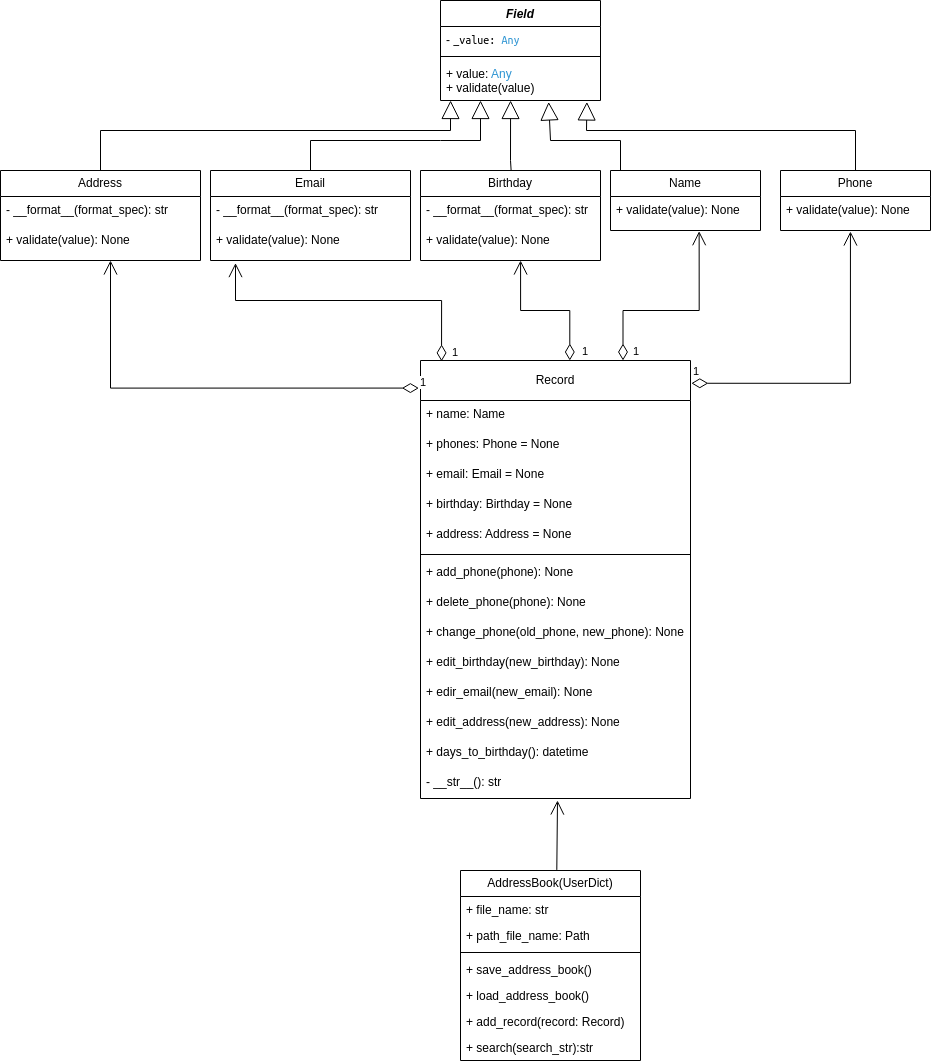

The diagram above was exported from draw.io. Its source (the exported page's mxGraphModel, read from the mxfile embedded in the PNG):
<mxGraphModel dx="1830" dy="728" grid="1" gridSize="10" guides="1" tooltips="1" connect="1" arrows="1" fold="1" page="1" pageScale="1" pageWidth="827" pageHeight="1169" math="0" shadow="0">
  <root>
    <mxCell id="0" />
    <mxCell id="1" parent="0" />
    <mxCell id="-YCoHplx3qc2lhAXi31R-8" value="&lt;i style=&quot;&quot;&gt;Field&lt;/i&gt;" style="swimlane;fontStyle=1;align=center;verticalAlign=top;childLayout=stackLayout;horizontal=1;startSize=26;horizontalStack=0;resizeParent=1;resizeParentMax=0;resizeLast=0;collapsible=1;marginBottom=0;whiteSpace=wrap;html=1;" vertex="1" parent="1">
      <mxGeometry x="360" y="100" width="160" height="100" as="geometry" />
    </mxCell>
    <mxCell id="-YCoHplx3qc2lhAXi31R-9" value="&lt;font style=&quot;font-size: 12px;&quot;&gt;-&amp;nbsp;&lt;span style=&quot;border-color: var(--border-color); font-family: &amp;quot;Söhne Mono&amp;quot;, Monaco, &amp;quot;Andale Mono&amp;quot;, &amp;quot;Ubuntu Mono&amp;quot;, monospace;&quot;&gt;_value&lt;/span&gt;&lt;span style=&quot;border-color: var(--border-color); font-family: &amp;quot;Söhne Mono&amp;quot;, Monaco, &amp;quot;Andale Mono&amp;quot;, &amp;quot;Ubuntu Mono&amp;quot;, monospace;&quot;&gt;:&lt;/span&gt;&lt;span style=&quot;border-color: var(--border-color); color: rgb(255, 255, 255); font-family: &amp;quot;Söhne Mono&amp;quot;, Monaco, &amp;quot;Andale Mono&amp;quot;, &amp;quot;Ubuntu Mono&amp;quot;, monospace;&quot;&gt;&amp;nbsp;&lt;/span&gt;&lt;span style=&quot;border: 0px solid rgb(217, 217, 227); box-sizing: border-box; --tw-border-spacing-x: 0; --tw-border-spacing-y: 0; --tw-translate-x: 0; --tw-translate-y: 0; --tw-rotate: 0; --tw-skew-x: 0; --tw-skew-y: 0; --tw-scale-x: 1; --tw-scale-y: 1; --tw-pan-x: ; --tw-pan-y: ; --tw-pinch-zoom: ; --tw-scroll-snap-strictness: proximity; --tw-gradient-from-position: ; --tw-gradient-via-position: ; --tw-gradient-to-position: ; --tw-ordinal: ; --tw-slashed-zero: ; --tw-numeric-figure: ; --tw-numeric-spacing: ; --tw-numeric-fraction: ; --tw-ring-inset: ; --tw-ring-offset-width: 0px; --tw-ring-offset-color: #fff; --tw-ring-color: rgba(69,89,164,.5); --tw-ring-offset-shadow: 0 0 transparent; --tw-ring-shadow: 0 0 transparent; --tw-shadow: 0 0 transparent; --tw-shadow-colored: 0 0 transparent; --tw-blur: ; --tw-brightness: ; --tw-contrast: ; --tw-grayscale: ; --tw-hue-rotate: ; --tw-invert: ; --tw-saturate: ; --tw-sepia: ; --tw-drop-shadow: ; --tw-backdrop-blur: ; --tw-backdrop-brightness: ; --tw-backdrop-contrast: ; --tw-backdrop-grayscale: ; --tw-backdrop-hue-rotate: ; --tw-backdrop-invert: ; --tw-backdrop-opacity: ; --tw-backdrop-saturate: ; --tw-backdrop-sepia: ; color: rgb(46, 149, 211); font-family: &amp;quot;Söhne Mono&amp;quot;, Monaco, &amp;quot;Andale Mono&amp;quot;, &amp;quot;Ubuntu Mono&amp;quot;, monospace;&quot; class=&quot;hljs-keyword&quot;&gt;Any&lt;/span&gt;&lt;/font&gt;" style="text;strokeColor=none;fillColor=none;align=left;verticalAlign=top;spacingLeft=4;spacingRight=4;overflow=hidden;rotatable=0;points=[[0,0.5],[1,0.5]];portConstraint=eastwest;whiteSpace=wrap;html=1;" vertex="1" parent="-YCoHplx3qc2lhAXi31R-8">
      <mxGeometry y="26" width="160" height="26" as="geometry" />
    </mxCell>
    <mxCell id="-YCoHplx3qc2lhAXi31R-10" value="" style="line;strokeWidth=1;fillColor=none;align=left;verticalAlign=middle;spacingTop=-1;spacingLeft=3;spacingRight=3;rotatable=0;labelPosition=right;points=[];portConstraint=eastwest;strokeColor=inherit;" vertex="1" parent="-YCoHplx3qc2lhAXi31R-8">
      <mxGeometry y="52" width="160" height="8" as="geometry" />
    </mxCell>
    <mxCell id="-YCoHplx3qc2lhAXi31R-11" value="+ value: &lt;font color=&quot;#2e95d3&quot;&gt;Any&lt;/font&gt;&lt;br&gt;+ validate(value)" style="text;strokeColor=none;fillColor=none;align=left;verticalAlign=top;spacingLeft=4;spacingRight=4;overflow=hidden;rotatable=0;points=[[0,0.5],[1,0.5]];portConstraint=eastwest;whiteSpace=wrap;html=1;" vertex="1" parent="-YCoHplx3qc2lhAXi31R-8">
      <mxGeometry y="60" width="160" height="40" as="geometry" />
    </mxCell>
    <mxCell id="-YCoHplx3qc2lhAXi31R-24" value="Address" style="swimlane;fontStyle=0;childLayout=stackLayout;horizontal=1;startSize=26;fillColor=none;horizontalStack=0;resizeParent=1;resizeParentMax=0;resizeLast=0;collapsible=1;marginBottom=0;whiteSpace=wrap;html=1;" vertex="1" parent="1">
      <mxGeometry x="-80" y="270" width="200" height="90" as="geometry" />
    </mxCell>
    <mxCell id="-YCoHplx3qc2lhAXi31R-25" value="- __format__(format_spec): str" style="text;strokeColor=none;fillColor=none;align=left;verticalAlign=top;spacingLeft=4;spacingRight=4;overflow=hidden;rotatable=0;points=[[0,0.5],[1,0.5]];portConstraint=eastwest;whiteSpace=wrap;html=1;" vertex="1" parent="-YCoHplx3qc2lhAXi31R-24">
      <mxGeometry y="26" width="200" height="30" as="geometry" />
    </mxCell>
    <mxCell id="-YCoHplx3qc2lhAXi31R-26" value="+ validate(value): None" style="text;strokeColor=none;fillColor=none;align=left;verticalAlign=top;spacingLeft=4;spacingRight=4;overflow=hidden;rotatable=0;points=[[0,0.5],[1,0.5]];portConstraint=eastwest;whiteSpace=wrap;html=1;" vertex="1" parent="-YCoHplx3qc2lhAXi31R-24">
      <mxGeometry y="56" width="200" height="34" as="geometry" />
    </mxCell>
    <mxCell id="-YCoHplx3qc2lhAXi31R-38" value="" style="endArrow=block;endSize=16;endFill=0;html=1;rounded=0;exitX=0.5;exitY=0;exitDx=0;exitDy=0;entryX=0.063;entryY=1;entryDx=0;entryDy=0;entryPerimeter=0;" edge="1" parent="1" source="-YCoHplx3qc2lhAXi31R-24" target="-YCoHplx3qc2lhAXi31R-11">
      <mxGeometry width="160" relative="1" as="geometry">
        <mxPoint x="120" y="310" as="sourcePoint" />
        <mxPoint x="390" y="230" as="targetPoint" />
        <Array as="points">
          <mxPoint x="20" y="230" />
          <mxPoint x="370" y="230" />
        </Array>
      </mxGeometry>
    </mxCell>
    <mxCell id="-YCoHplx3qc2lhAXi31R-39" value="" style="endArrow=block;endSize=16;endFill=0;html=1;rounded=0;exitX=0.5;exitY=0;exitDx=0;exitDy=0;entryX=0.25;entryY=1;entryDx=0;entryDy=0;entryPerimeter=0;" edge="1" parent="1" target="-YCoHplx3qc2lhAXi31R-11">
      <mxGeometry width="160" relative="1" as="geometry">
        <mxPoint x="230" y="270" as="sourcePoint" />
        <mxPoint x="490" y="200" as="targetPoint" />
        <Array as="points">
          <mxPoint x="230" y="240" />
          <mxPoint x="360" y="240" />
          <mxPoint x="400" y="240" />
        </Array>
      </mxGeometry>
    </mxCell>
    <mxCell id="-YCoHplx3qc2lhAXi31R-40" value="" style="endArrow=block;endSize=16;endFill=0;html=1;rounded=0;exitX=0.433;exitY=-0.003;exitDx=0;exitDy=0;entryX=0.438;entryY=1;entryDx=0;entryDy=0;entryPerimeter=0;exitPerimeter=0;" edge="1" parent="1" target="-YCoHplx3qc2lhAXi31R-11">
      <mxGeometry width="160" relative="1" as="geometry">
        <mxPoint x="430.6200000000001" y="269.688" as="sourcePoint" />
        <mxPoint x="590" y="200" as="targetPoint" />
        <Array as="points">
          <mxPoint x="430" y="260" />
        </Array>
      </mxGeometry>
    </mxCell>
    <mxCell id="-YCoHplx3qc2lhAXi31R-41" value="" style="endArrow=block;endSize=16;endFill=0;html=1;rounded=0;exitX=0.5;exitY=0;exitDx=0;exitDy=0;entryX=0.676;entryY=1.036;entryDx=0;entryDy=0;entryPerimeter=0;" edge="1" parent="1" target="-YCoHplx3qc2lhAXi31R-11">
      <mxGeometry width="160" relative="1" as="geometry">
        <mxPoint x="540" y="270" as="sourcePoint" />
        <mxPoint x="710" y="200" as="targetPoint" />
        <Array as="points">
          <mxPoint x="540" y="240" />
          <mxPoint x="470" y="240" />
        </Array>
      </mxGeometry>
    </mxCell>
    <mxCell id="-YCoHplx3qc2lhAXi31R-42" value="" style="endArrow=block;endSize=16;endFill=0;html=1;rounded=0;exitX=0.5;exitY=0;exitDx=0;exitDy=0;entryX=0.915;entryY=1.036;entryDx=0;entryDy=0;entryPerimeter=0;" edge="1" parent="1" source="-YCoHplx3qc2lhAXi31R-52" target="-YCoHplx3qc2lhAXi31R-11">
      <mxGeometry width="160" relative="1" as="geometry">
        <mxPoint x="710" y="270" as="sourcePoint" />
        <mxPoint x="620" y="200" as="targetPoint" />
        <Array as="points">
          <mxPoint x="775" y="230" />
          <mxPoint x="506" y="230" />
        </Array>
      </mxGeometry>
    </mxCell>
    <mxCell id="-YCoHplx3qc2lhAXi31R-43" value="Email" style="swimlane;fontStyle=0;childLayout=stackLayout;horizontal=1;startSize=26;fillColor=none;horizontalStack=0;resizeParent=1;resizeParentMax=0;resizeLast=0;collapsible=1;marginBottom=0;whiteSpace=wrap;html=1;" vertex="1" parent="1">
      <mxGeometry x="130" y="270" width="200" height="90" as="geometry" />
    </mxCell>
    <mxCell id="-YCoHplx3qc2lhAXi31R-44" value="- __format__(format_spec): str" style="text;strokeColor=none;fillColor=none;align=left;verticalAlign=top;spacingLeft=4;spacingRight=4;overflow=hidden;rotatable=0;points=[[0,0.5],[1,0.5]];portConstraint=eastwest;whiteSpace=wrap;html=1;" vertex="1" parent="-YCoHplx3qc2lhAXi31R-43">
      <mxGeometry y="26" width="200" height="30" as="geometry" />
    </mxCell>
    <mxCell id="-YCoHplx3qc2lhAXi31R-45" value="+ validate(value): None" style="text;strokeColor=none;fillColor=none;align=left;verticalAlign=top;spacingLeft=4;spacingRight=4;overflow=hidden;rotatable=0;points=[[0,0.5],[1,0.5]];portConstraint=eastwest;whiteSpace=wrap;html=1;" vertex="1" parent="-YCoHplx3qc2lhAXi31R-43">
      <mxGeometry y="56" width="200" height="34" as="geometry" />
    </mxCell>
    <mxCell id="-YCoHplx3qc2lhAXi31R-46" value="Birthday" style="swimlane;fontStyle=0;childLayout=stackLayout;horizontal=1;startSize=26;fillColor=none;horizontalStack=0;resizeParent=1;resizeParentMax=0;resizeLast=0;collapsible=1;marginBottom=0;whiteSpace=wrap;html=1;" vertex="1" parent="1">
      <mxGeometry x="340" y="270" width="180" height="90" as="geometry" />
    </mxCell>
    <mxCell id="-YCoHplx3qc2lhAXi31R-47" value="- __format__(format_spec): str" style="text;strokeColor=none;fillColor=none;align=left;verticalAlign=top;spacingLeft=4;spacingRight=4;overflow=hidden;rotatable=0;points=[[0,0.5],[1,0.5]];portConstraint=eastwest;whiteSpace=wrap;html=1;" vertex="1" parent="-YCoHplx3qc2lhAXi31R-46">
      <mxGeometry y="26" width="180" height="30" as="geometry" />
    </mxCell>
    <mxCell id="-YCoHplx3qc2lhAXi31R-48" value="+ validate(value): None" style="text;strokeColor=none;fillColor=none;align=left;verticalAlign=top;spacingLeft=4;spacingRight=4;overflow=hidden;rotatable=0;points=[[0,0.5],[1,0.5]];portConstraint=eastwest;whiteSpace=wrap;html=1;" vertex="1" parent="-YCoHplx3qc2lhAXi31R-46">
      <mxGeometry y="56" width="180" height="34" as="geometry" />
    </mxCell>
    <mxCell id="-YCoHplx3qc2lhAXi31R-49" value="Name" style="swimlane;fontStyle=0;childLayout=stackLayout;horizontal=1;startSize=26;fillColor=none;horizontalStack=0;resizeParent=1;resizeParentMax=0;resizeLast=0;collapsible=1;marginBottom=0;whiteSpace=wrap;html=1;" vertex="1" parent="1">
      <mxGeometry x="530" y="270" width="150" height="60" as="geometry" />
    </mxCell>
    <mxCell id="-YCoHplx3qc2lhAXi31R-51" value="+ validate(value): None" style="text;strokeColor=none;fillColor=none;align=left;verticalAlign=top;spacingLeft=4;spacingRight=4;overflow=hidden;rotatable=0;points=[[0,0.5],[1,0.5]];portConstraint=eastwest;whiteSpace=wrap;html=1;" vertex="1" parent="-YCoHplx3qc2lhAXi31R-49">
      <mxGeometry y="26" width="150" height="34" as="geometry" />
    </mxCell>
    <mxCell id="-YCoHplx3qc2lhAXi31R-52" value="Phone" style="swimlane;fontStyle=0;childLayout=stackLayout;horizontal=1;startSize=26;fillColor=none;horizontalStack=0;resizeParent=1;resizeParentMax=0;resizeLast=0;collapsible=1;marginBottom=0;whiteSpace=wrap;html=1;" vertex="1" parent="1">
      <mxGeometry x="700" y="270" width="150" height="60" as="geometry" />
    </mxCell>
    <mxCell id="-YCoHplx3qc2lhAXi31R-54" value="+ validate(value): None" style="text;strokeColor=none;fillColor=none;align=left;verticalAlign=top;spacingLeft=4;spacingRight=4;overflow=hidden;rotatable=0;points=[[0,0.5],[1,0.5]];portConstraint=eastwest;whiteSpace=wrap;html=1;" vertex="1" parent="-YCoHplx3qc2lhAXi31R-52">
      <mxGeometry y="26" width="150" height="34" as="geometry" />
    </mxCell>
    <mxCell id="-YCoHplx3qc2lhAXi31R-55" value="Record" style="swimlane;fontStyle=0;childLayout=stackLayout;horizontal=1;startSize=40;fillColor=none;horizontalStack=0;resizeParent=1;resizeParentMax=0;resizeLast=0;collapsible=1;marginBottom=0;whiteSpace=wrap;html=1;" vertex="1" parent="1">
      <mxGeometry x="340" y="460" width="270" height="438" as="geometry" />
    </mxCell>
    <mxCell id="-YCoHplx3qc2lhAXi31R-56" value="+ name: Name&amp;nbsp;" style="text;strokeColor=none;fillColor=none;align=left;verticalAlign=top;spacingLeft=4;spacingRight=4;overflow=hidden;rotatable=0;points=[[0,0.5],[1,0.5]];portConstraint=eastwest;whiteSpace=wrap;html=1;" vertex="1" parent="-YCoHplx3qc2lhAXi31R-55">
      <mxGeometry y="40" width="270" height="30" as="geometry" />
    </mxCell>
    <mxCell id="-YCoHplx3qc2lhAXi31R-57" value="+ phones: Phone = None&amp;nbsp;" style="text;strokeColor=none;fillColor=none;align=left;verticalAlign=top;spacingLeft=4;spacingRight=4;overflow=hidden;rotatable=0;points=[[0,0.5],[1,0.5]];portConstraint=eastwest;whiteSpace=wrap;html=1;" vertex="1" parent="-YCoHplx3qc2lhAXi31R-55">
      <mxGeometry y="70" width="270" height="30" as="geometry" />
    </mxCell>
    <mxCell id="-YCoHplx3qc2lhAXi31R-64" value="+ email: Email = None" style="text;strokeColor=none;fillColor=none;align=left;verticalAlign=top;spacingLeft=4;spacingRight=4;overflow=hidden;rotatable=0;points=[[0,0.5],[1,0.5]];portConstraint=eastwest;whiteSpace=wrap;html=1;" vertex="1" parent="-YCoHplx3qc2lhAXi31R-55">
      <mxGeometry y="100" width="270" height="30" as="geometry" />
    </mxCell>
    <mxCell id="-YCoHplx3qc2lhAXi31R-65" value="+ birthday: Birthday = None" style="text;strokeColor=none;fillColor=none;align=left;verticalAlign=top;spacingLeft=4;spacingRight=4;overflow=hidden;rotatable=0;points=[[0,0.5],[1,0.5]];portConstraint=eastwest;whiteSpace=wrap;html=1;" vertex="1" parent="-YCoHplx3qc2lhAXi31R-55">
      <mxGeometry y="130" width="270" height="30" as="geometry" />
    </mxCell>
    <mxCell id="-YCoHplx3qc2lhAXi31R-66" value="+ address: Address = None" style="text;strokeColor=none;fillColor=none;align=left;verticalAlign=top;spacingLeft=4;spacingRight=4;overflow=hidden;rotatable=0;points=[[0,0.5],[1,0.5]];portConstraint=eastwest;whiteSpace=wrap;html=1;" vertex="1" parent="-YCoHplx3qc2lhAXi31R-55">
      <mxGeometry y="160" width="270" height="30" as="geometry" />
    </mxCell>
    <mxCell id="-YCoHplx3qc2lhAXi31R-68" value="" style="line;strokeWidth=1;fillColor=none;align=left;verticalAlign=middle;spacingTop=-1;spacingLeft=3;spacingRight=3;rotatable=0;labelPosition=right;points=[];portConstraint=eastwest;strokeColor=inherit;" vertex="1" parent="-YCoHplx3qc2lhAXi31R-55">
      <mxGeometry y="190" width="270" height="8" as="geometry" />
    </mxCell>
    <mxCell id="-YCoHplx3qc2lhAXi31R-67" value="+ add_phone(phone): None" style="text;strokeColor=none;fillColor=none;align=left;verticalAlign=top;spacingLeft=4;spacingRight=4;overflow=hidden;rotatable=0;points=[[0,0.5],[1,0.5]];portConstraint=eastwest;whiteSpace=wrap;html=1;" vertex="1" parent="-YCoHplx3qc2lhAXi31R-55">
      <mxGeometry y="198" width="270" height="30" as="geometry" />
    </mxCell>
    <mxCell id="-YCoHplx3qc2lhAXi31R-69" value="+ delete_phone(phone): None" style="text;strokeColor=none;fillColor=none;align=left;verticalAlign=top;spacingLeft=4;spacingRight=4;overflow=hidden;rotatable=0;points=[[0,0.5],[1,0.5]];portConstraint=eastwest;whiteSpace=wrap;html=1;" vertex="1" parent="-YCoHplx3qc2lhAXi31R-55">
      <mxGeometry y="228" width="270" height="30" as="geometry" />
    </mxCell>
    <mxCell id="-YCoHplx3qc2lhAXi31R-73" value="+ change_phone(old_phone, new_phone): None" style="text;strokeColor=none;fillColor=none;align=left;verticalAlign=top;spacingLeft=4;spacingRight=4;overflow=hidden;rotatable=0;points=[[0,0.5],[1,0.5]];portConstraint=eastwest;whiteSpace=wrap;html=1;" vertex="1" parent="-YCoHplx3qc2lhAXi31R-55">
      <mxGeometry y="258" width="270" height="30" as="geometry" />
    </mxCell>
    <mxCell id="-YCoHplx3qc2lhAXi31R-75" value="+ edit_birthday(new_birthday): None" style="text;strokeColor=none;fillColor=none;align=left;verticalAlign=top;spacingLeft=4;spacingRight=4;overflow=hidden;rotatable=0;points=[[0,0.5],[1,0.5]];portConstraint=eastwest;whiteSpace=wrap;html=1;" vertex="1" parent="-YCoHplx3qc2lhAXi31R-55">
      <mxGeometry y="288" width="270" height="30" as="geometry" />
    </mxCell>
    <mxCell id="-YCoHplx3qc2lhAXi31R-74" value="+ edir_email(new_email): None" style="text;strokeColor=none;fillColor=none;align=left;verticalAlign=top;spacingLeft=4;spacingRight=4;overflow=hidden;rotatable=0;points=[[0,0.5],[1,0.5]];portConstraint=eastwest;whiteSpace=wrap;html=1;" vertex="1" parent="-YCoHplx3qc2lhAXi31R-55">
      <mxGeometry y="318" width="270" height="30" as="geometry" />
    </mxCell>
    <mxCell id="-YCoHplx3qc2lhAXi31R-72" value="+ edit_address(new_address): None" style="text;strokeColor=none;fillColor=none;align=left;verticalAlign=top;spacingLeft=4;spacingRight=4;overflow=hidden;rotatable=0;points=[[0,0.5],[1,0.5]];portConstraint=eastwest;whiteSpace=wrap;html=1;" vertex="1" parent="-YCoHplx3qc2lhAXi31R-55">
      <mxGeometry y="348" width="270" height="30" as="geometry" />
    </mxCell>
    <mxCell id="-YCoHplx3qc2lhAXi31R-70" value="+ days_to_birthday(): datetime" style="text;strokeColor=none;fillColor=none;align=left;verticalAlign=top;spacingLeft=4;spacingRight=4;overflow=hidden;rotatable=0;points=[[0,0.5],[1,0.5]];portConstraint=eastwest;whiteSpace=wrap;html=1;" vertex="1" parent="-YCoHplx3qc2lhAXi31R-55">
      <mxGeometry y="378" width="270" height="30" as="geometry" />
    </mxCell>
    <mxCell id="-YCoHplx3qc2lhAXi31R-71" value="- __str__(): str" style="text;strokeColor=none;fillColor=none;align=left;verticalAlign=top;spacingLeft=4;spacingRight=4;overflow=hidden;rotatable=0;points=[[0,0.5],[1,0.5]];portConstraint=eastwest;whiteSpace=wrap;html=1;" vertex="1" parent="-YCoHplx3qc2lhAXi31R-55">
      <mxGeometry y="408" width="270" height="30" as="geometry" />
    </mxCell>
    <mxCell id="-YCoHplx3qc2lhAXi31R-58" value="1" style="endArrow=open;html=1;endSize=12;startArrow=diamondThin;startSize=14;startFill=0;edgeStyle=orthogonalEdgeStyle;align=left;verticalAlign=bottom;rounded=0;exitX=-0.006;exitY=0.063;exitDx=0;exitDy=0;entryX=0.55;entryY=1;entryDx=0;entryDy=0;entryPerimeter=0;exitPerimeter=0;" edge="1" parent="1" source="-YCoHplx3qc2lhAXi31R-55" target="-YCoHplx3qc2lhAXi31R-26">
      <mxGeometry x="-1" y="3" relative="1" as="geometry">
        <mxPoint x="340" y="420" as="sourcePoint" />
        <mxPoint x="30" y="370" as="targetPoint" />
        <Array as="points">
          <mxPoint x="30" y="488" />
        </Array>
      </mxGeometry>
    </mxCell>
    <mxCell id="-YCoHplx3qc2lhAXi31R-59" value="1" style="endArrow=open;html=1;endSize=12;startArrow=diamondThin;startSize=14;startFill=0;edgeStyle=orthogonalEdgeStyle;align=left;verticalAlign=bottom;rounded=0;entryX=0.125;entryY=1.076;entryDx=0;entryDy=0;entryPerimeter=0;exitX=0.078;exitY=0.002;exitDx=0;exitDy=0;exitPerimeter=0;" edge="1" parent="1" source="-YCoHplx3qc2lhAXi31R-55" target="-YCoHplx3qc2lhAXi31R-45">
      <mxGeometry x="-1" y="-9" relative="1" as="geometry">
        <mxPoint x="330" y="420" as="sourcePoint" />
        <mxPoint x="200" y="400" as="targetPoint" />
        <Array as="points">
          <mxPoint x="361" y="400" />
          <mxPoint x="155" y="400" />
        </Array>
        <mxPoint as="offset" />
      </mxGeometry>
    </mxCell>
    <mxCell id="-YCoHplx3qc2lhAXi31R-60" value="1" style="endArrow=open;html=1;endSize=12;startArrow=diamondThin;startSize=14;startFill=0;edgeStyle=orthogonalEdgeStyle;align=left;verticalAlign=bottom;rounded=0;exitX=0.553;exitY=0;exitDx=0;exitDy=0;exitPerimeter=0;entryX=0.556;entryY=1;entryDx=0;entryDy=0;entryPerimeter=0;" edge="1" parent="1" source="-YCoHplx3qc2lhAXi31R-55" target="-YCoHplx3qc2lhAXi31R-48">
      <mxGeometry x="-1" y="-11" relative="1" as="geometry">
        <mxPoint x="350" y="440" as="sourcePoint" />
        <mxPoint x="420" y="400" as="targetPoint" />
        <Array as="points" />
        <mxPoint as="offset" />
      </mxGeometry>
    </mxCell>
    <mxCell id="-YCoHplx3qc2lhAXi31R-61" value="1" style="endArrow=open;html=1;endSize=12;startArrow=diamondThin;startSize=14;startFill=0;edgeStyle=orthogonalEdgeStyle;align=left;verticalAlign=bottom;rounded=0;entryX=0.591;entryY=1.02;entryDx=0;entryDy=0;entryPerimeter=0;exitX=0.75;exitY=0;exitDx=0;exitDy=0;" edge="1" parent="1" source="-YCoHplx3qc2lhAXi31R-55" target="-YCoHplx3qc2lhAXi31R-51">
      <mxGeometry x="-1" y="-7" relative="1" as="geometry">
        <mxPoint x="496.06" y="460" as="sourcePoint" />
        <mxPoint x="270.06" y="366" as="targetPoint" />
        <Array as="points">
          <mxPoint x="543" y="410" />
          <mxPoint x="619" y="410" />
        </Array>
        <mxPoint x="1" as="offset" />
      </mxGeometry>
    </mxCell>
    <mxCell id="-YCoHplx3qc2lhAXi31R-62" value="1" style="endArrow=open;html=1;endSize=12;startArrow=diamondThin;startSize=14;startFill=0;edgeStyle=orthogonalEdgeStyle;align=left;verticalAlign=bottom;rounded=0;entryX=0.591;entryY=1.02;entryDx=0;entryDy=0;entryPerimeter=0;exitX=1.003;exitY=0.052;exitDx=0;exitDy=0;exitPerimeter=0;" edge="1" parent="1" source="-YCoHplx3qc2lhAXi31R-55">
      <mxGeometry x="-1" y="3" relative="1" as="geometry">
        <mxPoint x="630" y="460" as="sourcePoint" />
        <mxPoint x="769.94" y="331" as="targetPoint" />
        <Array as="points">
          <mxPoint x="770" y="483" />
        </Array>
      </mxGeometry>
    </mxCell>
    <mxCell id="-YCoHplx3qc2lhAXi31R-76" value="AddressBook(UserDict)" style="swimlane;fontStyle=0;childLayout=stackLayout;horizontal=1;startSize=26;fillColor=none;horizontalStack=0;resizeParent=1;resizeParentMax=0;resizeLast=0;collapsible=1;marginBottom=0;whiteSpace=wrap;html=1;" vertex="1" parent="1">
      <mxGeometry x="380" y="970" width="180" height="190" as="geometry" />
    </mxCell>
    <mxCell id="-YCoHplx3qc2lhAXi31R-77" value="+ file_name: str&amp;nbsp;" style="text;strokeColor=none;fillColor=none;align=left;verticalAlign=top;spacingLeft=4;spacingRight=4;overflow=hidden;rotatable=0;points=[[0,0.5],[1,0.5]];portConstraint=eastwest;whiteSpace=wrap;html=1;" vertex="1" parent="-YCoHplx3qc2lhAXi31R-76">
      <mxGeometry y="26" width="180" height="26" as="geometry" />
    </mxCell>
    <mxCell id="-YCoHplx3qc2lhAXi31R-78" value="+ path_file_name: Path" style="text;strokeColor=none;fillColor=none;align=left;verticalAlign=top;spacingLeft=4;spacingRight=4;overflow=hidden;rotatable=0;points=[[0,0.5],[1,0.5]];portConstraint=eastwest;whiteSpace=wrap;html=1;" vertex="1" parent="-YCoHplx3qc2lhAXi31R-76">
      <mxGeometry y="52" width="180" height="26" as="geometry" />
    </mxCell>
    <mxCell id="-YCoHplx3qc2lhAXi31R-80" value="" style="line;strokeWidth=1;fillColor=none;align=left;verticalAlign=middle;spacingTop=-1;spacingLeft=3;spacingRight=3;rotatable=0;labelPosition=right;points=[];portConstraint=eastwest;strokeColor=inherit;" vertex="1" parent="-YCoHplx3qc2lhAXi31R-76">
      <mxGeometry y="78" width="180" height="8" as="geometry" />
    </mxCell>
    <mxCell id="-YCoHplx3qc2lhAXi31R-79" value="+ save_address_book()" style="text;strokeColor=none;fillColor=none;align=left;verticalAlign=top;spacingLeft=4;spacingRight=4;overflow=hidden;rotatable=0;points=[[0,0.5],[1,0.5]];portConstraint=eastwest;whiteSpace=wrap;html=1;" vertex="1" parent="-YCoHplx3qc2lhAXi31R-76">
      <mxGeometry y="86" width="180" height="26" as="geometry" />
    </mxCell>
    <mxCell id="-YCoHplx3qc2lhAXi31R-81" value="+ load_address_book()" style="text;strokeColor=none;fillColor=none;align=left;verticalAlign=top;spacingLeft=4;spacingRight=4;overflow=hidden;rotatable=0;points=[[0,0.5],[1,0.5]];portConstraint=eastwest;whiteSpace=wrap;html=1;" vertex="1" parent="-YCoHplx3qc2lhAXi31R-76">
      <mxGeometry y="112" width="180" height="26" as="geometry" />
    </mxCell>
    <mxCell id="-YCoHplx3qc2lhAXi31R-82" value="+ add_record(record: Record)" style="text;strokeColor=none;fillColor=none;align=left;verticalAlign=top;spacingLeft=4;spacingRight=4;overflow=hidden;rotatable=0;points=[[0,0.5],[1,0.5]];portConstraint=eastwest;whiteSpace=wrap;html=1;" vertex="1" parent="-YCoHplx3qc2lhAXi31R-76">
      <mxGeometry y="138" width="180" height="26" as="geometry" />
    </mxCell>
    <mxCell id="-YCoHplx3qc2lhAXi31R-83" value="+ search(search_str):str" style="text;strokeColor=none;fillColor=none;align=left;verticalAlign=top;spacingLeft=4;spacingRight=4;overflow=hidden;rotatable=0;points=[[0,0.5],[1,0.5]];portConstraint=eastwest;whiteSpace=wrap;html=1;" vertex="1" parent="-YCoHplx3qc2lhAXi31R-76">
      <mxGeometry y="164" width="180" height="26" as="geometry" />
    </mxCell>
    <mxCell id="-YCoHplx3qc2lhAXi31R-84" value="" style="endArrow=open;endFill=1;endSize=12;html=1;rounded=0;exitX=0.535;exitY=-0.003;exitDx=0;exitDy=0;exitPerimeter=0;" edge="1" parent="1" source="-YCoHplx3qc2lhAXi31R-76">
      <mxGeometry width="160" relative="1" as="geometry">
        <mxPoint x="390" y="950" as="sourcePoint" />
        <mxPoint x="477" y="900" as="targetPoint" />
      </mxGeometry>
    </mxCell>
  </root>
</mxGraphModel>